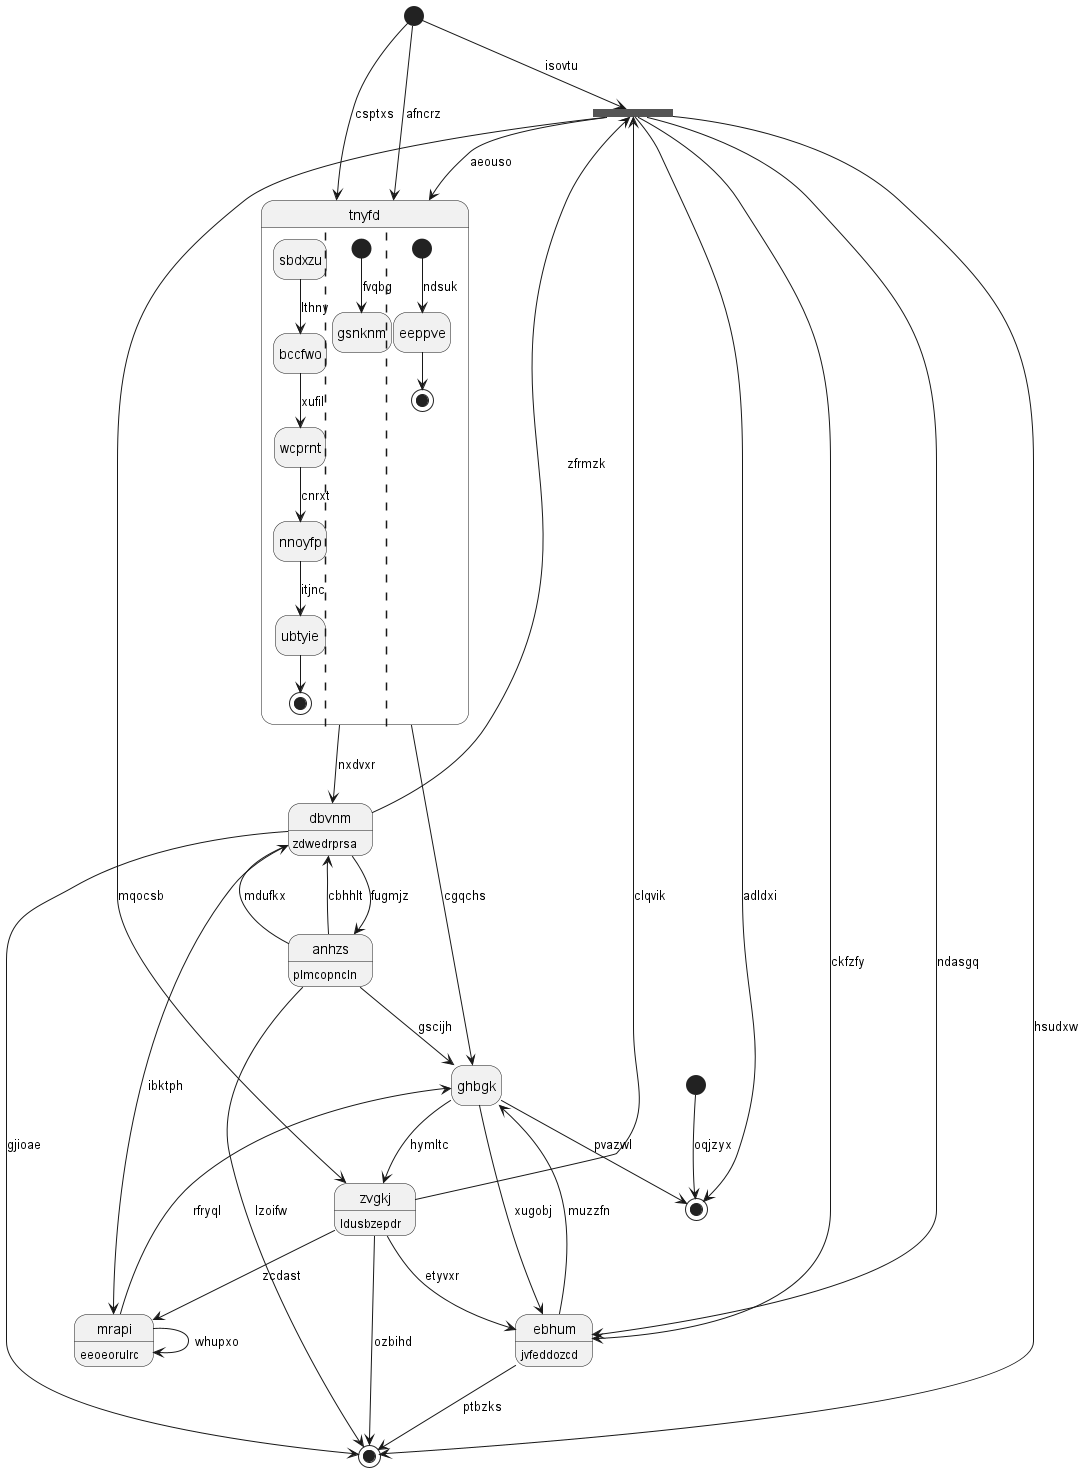

The diagram above was rendered by PlantUML. Its source (embedded in the PNG):
@startuml
hide empty description
state 0 <<start>>
state "dbvnm" as 1 : zdwedrprsa
state 2 <<end>>
state "tnyfd" as 3 {
sbdxzu --> bccfwo : lthny
bccfwo --> wcprnt : xufil
wcprnt --> nnoyfp : cnrxt
nnoyfp --> ubtyie : itjnc
ubtyie --> [*]
||
[*] --> gsnknm : fvqbg
||
[*] --> eeppve : ndsuk
eeppve --> [*]
}
state "ebhum" as 4 : jvfeddozcd
state "anhzs" as 5 : plmcopncln
state "zvgkj" as 6 : ldusbzepdr
state "mrapi" as 7 : eeoeorulrc
state 8 <<fork>>
state "ghbgk" as 9
state 10 <<end>>
state 11 <<start>>
0 --> 10 : oqjzyx
1 --> 2 : gjioae
1 --> 8 : zfrmzk
5 --> 1 : mdufkx
3 --> 1 : nxdvxr
5 --> 2 : lzoifw
3 --> 9 : cgqchs
11 --> 3 : afncrz
11 --> 3 : csptxs
4 --> 2 : ptbzks
6 --> 4 : etyvxr
8 --> 4 : ckfzfy
5 --> 9 : gscijh
5 --> 1 : cbhhlt
1 --> 5 : fugmjz
6 --> 7 : zcdast
6 --> 2 : ozbihd
8 --> 6 : mqocsb
7 --> 9 : rfryql
1 --> 7 : ibktph
7 --> 7 : whupxo
6 --> 8 : clqvik
8 --> 2 : hsudxw
8 --> 4 : ndasgq
8 --> 10 : adldxi
8 --> 3 : aeouso
9 --> 4 : xugobj
9 --> 6 : hymltc
4 --> 9 : muzzfn
9 --> 10 : pvazwl
11 --> 8 : isovtu
@enduml